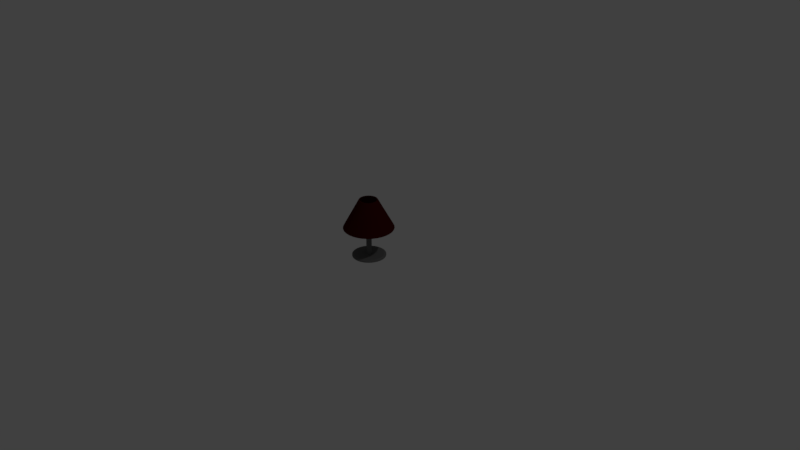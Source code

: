 # Source: lamp.blend  (saved by Blender 2.79.0; exported with 4.5.12 LTS)
import bpy
from mathutils import Matrix  # noqa: F401  (used for matrix-valued properties, if any)

bpy.ops.wm.read_factory_settings(use_empty=True)
scene = bpy.context.scene
scene.name = 'Scene'

# ---- collections
col_collection_1 = bpy.data.collections.new('Collection 1'); scene.collection.children.link(col_collection_1)

# ---- materials (node trees are filled in below, after node groups)
mat_bulb = bpy.data.materials.new('Bulb')
mat_bulb.alpha_threshold = 0.0
mat_bulb.use_transparent_shadow = False
mat_bulb.diffuse_color = (1.0, 1.0, 1.0, 1.0)
mat_bulb.roughness = 0.5
mat_base = bpy.data.materials.new('Base')
mat_base.alpha_threshold = 0.0
mat_base.use_transparent_shadow = False
mat_base.diffuse_color = (0.1329, 0.1329, 0.1329, 1.0)
mat_base.roughness = 0.5
mat_lamp_top = bpy.data.materials.new('Lamp_Top')
mat_lamp_top.alpha_threshold = 0.0
mat_lamp_top.use_transparent_shadow = False
mat_lamp_top.diffuse_color = (0.05448, 0.002732, 0.002125, 1.0)
mat_lamp_top.roughness = 0.5
mat_lamp_pole = bpy.data.materials.new('lamp_pole')
mat_lamp_pole.alpha_threshold = 0.0
mat_lamp_pole.use_transparent_shadow = False
mat_lamp_pole.diffuse_color = (0.1626, 0.1626, 0.1626, 1.0)
mat_lamp_pole.roughness = 0.5
mat_lamp_base = bpy.data.materials.new('lamp_base')
mat_lamp_base.alpha_threshold = 0.0
mat_lamp_base.use_transparent_shadow = False
mat_lamp_base.diffuse_color = (0.162, 0.162, 0.162, 1.0)
mat_lamp_base.roughness = 0.5

# ---- material node trees

# ---- world
world_world = bpy.data.worlds.new('World'); scene.world = world_world
world_world.color = (0.05088, 0.05088, 0.05088)
world_world.use_sun_shadow = False
world_world.sun_shadow_jitter_overblur = 0.0
world_world.cycles.sampling_method = 'MANUAL'

# ---- cameras
cam_camera = bpy.data.cameras.new('Camera')
cam_camera.clip_end = 100.0
cam_camera.lens = 35.0
cam_camera.sensor_width = 32.0
cam_camera.sensor_height = 18.0
cam_camera.ortho_scale = 7.314
cam_camera.dof.focus_distance = 0.0
cam_camera.dof.aperture_fstop = 128.0

# ---- lights
light_lamp = bpy.data.lights.new('Lamp', 'POINT')
light_lamp.transmission_factor = 0.0
light_lamp.cutoff_distance = 30.0
light_lamp.energy = 100.0
light_lamp.shadow_buffer_clip_start = 1.001
light_lamp.shadow_soft_size = 0.1
light_lamp.shadow_maximum_resolution = 0.006
light_lamp.use_absolute_resolution = True

# ---- meshes
me_cube = bpy.data.meshes.new('Cube')
me_cube.from_pydata([(-0.2574, -0.2574, -1.0), (-0.8771, -0.8771, 1.0), (-0.2574, 0.2574, -1.0), (-0.8771, 0.8771, 1.0), (0.2574, -0.2574, -1.0), (0.8771, -0.8771, 1.0), (0.2574, 0.2574, -1.0), (0.8771, 0.8771, 1.0), (-0.3326, -0.3326, -0.4308), (-0.3326, 0.3326, -0.4308), (0.3326, 0.3326, -0.4308), (0.3326, -0.3326, -0.4308), (-0.7356, -0.7356, 0.2857), (-0.7356, 0.7356, 0.2857), (0.7356, 0.7356, 0.2857), (0.7356, -0.7356, 0.2857), (-0.56, 0.56, -0.05891), (0.56, 0.56, -0.05891), (0.56, -0.56, -0.05891), (-0.56, -0.56, -0.05891), (-0.6206, -0.6206, 1.63), (-0.6206, 0.6206, 1.63), (0.6206, 0.6206, 1.63), (0.6206, -0.6206, 1.63), (-0.8097, 0.8097, 1.315), (0.8097, 0.8097, 1.315), (0.8097, -0.8097, 1.315), (-0.8097, -0.8097, 1.315), (-0.8547, -0.8547, 0.6338), (-0.8547, 0.8547, 0.6338), (0.8547, 0.8547, 0.6338), (0.8547, -0.8547, 0.6338), (-0.5271, -0.5271, 1.745), (-0.5271, 0.5271, 1.745), (0.5271, 0.5271, 1.745), (0.5271, -0.5271, 1.745), (0.0, 1.099, 1.0), (0.0, -1.099, 1.0), (0.0, -0.5545, -0.4308), (0.0, 0.5545, -0.4308), (-5.96e-08, -0.9575, 0.2857), (0.0, 0.9575, 0.2857), (0.0, 0.7819, -0.05891), (0.0, -0.7819, -0.05891), (0.0, 0.8425, 1.63), (0.0, -0.8425, 1.63), (0.0, -1.032, 1.315), (0.0, 1.032, 1.315), (-5.96e-08, -1.077, 0.6338), (0.0, 1.077, 0.6338), (0.0, 0.749, 1.745), (0.0, -0.749, 1.745), (-1.099, 0.0, 1.0), (1.099, 0.0, 1.0), (0.5545, 0.0, -0.4308), (-0.5545, 0.0, -0.4308), (0.9575, 0.0, 0.2857), (-0.9575, 0.0, 0.2857), (-0.7819, 0.0, -0.05891), (0.7819, 0.0, -0.05891), (-0.8425, 0.0, 1.63), (0.8425, 0.0, 1.63), (-1.032, 0.0, 1.315), (1.032, 0.0, 1.315), (1.077, 0.0, 0.6338), (-1.077, 0.0, 0.6338), (-0.749, 0.0, 1.745), (0.749, 0.0, 1.745), (-0.134, 0.134, 2.124), (-0.4962, 0.0, 1.968), (-0.2743, 0.2743, 1.968), (0.0, 0.4962, 1.968), (0.2743, 0.2743, 1.968), (0.4962, 0.0, 1.968), (0.2743, -0.2743, 1.968), (0.0, -0.4962, 1.968), (-0.2743, -0.2743, 1.968), (-0.2424, 1.345e-09, 2.124), (-1.158e-09, 0.2424, 2.124), (0.134, 0.134, 2.124), (0.2424, 1.345e-09, 2.124), (0.134, -0.134, 2.124), (-1.158e-09, -0.2424, 2.124), (-0.134, -0.134, 2.124), (-4.429e-10, -0.09274, 2.221), (-0.05127, -0.05127, 2.221), (0.09274, 5.145e-10, 2.221), (0.05127, -0.05127, 2.221), (-4.429e-10, 0.09274, 2.221), (0.05127, 0.05127, 2.221), (-0.09274, 5.145e-10, 2.221), (-0.05127, 0.05127, 2.221)], [], [(65, 52, 3, 29), (49, 36, 7, 30), (64, 53, 5, 31), (48, 37, 1, 28), (47, 24, 21, 44), (0, 8, 55, 9, 2), (4, 11, 38, 8, 0), (6, 10, 54, 11, 4), (43, 40, 12, 19), (59, 56, 15, 18), (42, 41, 14, 17), (58, 57, 13, 16), (55, 58, 16, 9), (39, 42, 17, 10), (54, 59, 18, 11), (38, 43, 19, 8), (61, 22, 34, 67), (63, 25, 22, 61), (62, 27, 20, 60), (46, 26, 23, 45), (37, 5, 26, 46), (52, 1, 27, 62), (53, 7, 25, 63), (36, 3, 24, 47), (40, 48, 28, 12), (56, 64, 31, 15), (41, 49, 30, 14), (57, 65, 29, 13), (33, 66, 69, 70), (60, 20, 32, 66), (45, 23, 35, 51), (44, 21, 33, 50), (22, 44, 50, 34), (20, 45, 51, 32), (35, 67, 73, 74), (13, 29, 49, 41), (15, 31, 48, 40), (7, 36, 47, 25), (1, 37, 46, 27), (27, 46, 45, 20), (11, 18, 43, 38), (9, 16, 42, 39), (16, 13, 41, 42), (18, 15, 40, 43), (25, 47, 44, 22), (31, 5, 37, 48), (29, 3, 36, 49), (2, 6, 4, 0), (50, 33, 70, 71), (21, 60, 66, 33), (66, 32, 76, 69), (12, 28, 65, 57), (14, 30, 64, 56), (5, 53, 63, 26), (3, 52, 62, 24), (24, 62, 60, 21), (26, 63, 61, 23), (23, 61, 67, 35), (10, 17, 59, 54), (8, 19, 58, 55), (19, 12, 57, 58), (17, 14, 56, 59), (30, 7, 53, 64), (28, 1, 52, 65), (2, 9, 39, 10, 6), (75, 74, 81, 82), (72, 71, 78, 79), (69, 76, 83, 77), (76, 75, 82, 83), (67, 34, 72, 73), (51, 35, 74, 75), (32, 51, 75, 76), (34, 50, 71, 72), (81, 80, 86, 87), (73, 72, 79, 80), (71, 70, 68, 78), (74, 73, 80, 81), (70, 69, 77, 68), (88, 91, 90, 85, 84, 87, 86, 89), (77, 83, 85, 90), (78, 68, 91, 88), (79, 78, 88, 89), (80, 79, 89, 86), (82, 81, 87, 84), (83, 82, 84, 85), (68, 77, 90, 91)])
me_cube.polygons.foreach_set('material_index', [0, 0, 0, 0, 0, 1, 1, 1, 0, 0, 0, 0, 0, 0, 0, 0, 0, 0, 0, 0, 0, 0, 0, 0, 0, 0, 0, 0, 0, 0, 0, 0, 0, 0, 0, 0, 0, 0, 0, 0, 0, 0, 0, 0, 0, 0, 0, 1, 0, 0, 0, 0, 0, 0, 0, 0, 0, 0, 0, 0, 0, 0, 0, 0, 1, 0, 0, 0, 0, 0, 0, 0, 0, 0, 0, 0, 0, 0, 0, 0, 0, 0, 0, 0, 0, 0])
me_cube.materials.append(mat_bulb)
me_cube.materials.append(mat_base)
me_cube.use_remesh_preserve_volume = False
me_cube.use_remesh_preserve_attributes = False
me_cube.use_mirror_vertex_groups = False
me_cube.update()
me_cylinder_002 = bpy.data.meshes.new('Cylinder.002')
me_cylinder_002.from_pydata([(-4.483e-08, 0.9157, -0.625), (6.677e-08, 0.3672, 0.5452), (0.1786, 0.8981, -0.625), (0.07164, 0.3602, 0.5452), (0.3504, 0.846, -0.625), (0.1405, 0.3393, 0.5452), (0.5087, 0.7613, -0.625), (0.204, 0.3053, 0.5452), (0.6475, 0.6475, -0.625), (0.2597, 0.2597, 0.5452), (0.7613, 0.5087, -0.625), (0.3053, 0.204, 0.5452), (0.846, 0.3504, -0.625), (0.3393, 0.1405, 0.5452), (0.8981, 0.1786, -0.625), (0.3602, 0.07164, 0.5452), (0.9157, 6.287e-08, -0.625), (0.3672, 2.13e-07, 0.5452), (0.8981, -0.1786, -0.625), (0.3602, -0.07164, 0.5452), (0.846, -0.3504, -0.625), (0.3393, -0.1405, 0.5452), (0.7613, -0.5087, -0.625), (0.3053, -0.204, 0.5452), (0.6475, -0.6475, -0.625), (0.2597, -0.2597, 0.5452), (0.5087, -0.7613, -0.625), (0.204, -0.3053, 0.5452), (0.3504, -0.846, -0.625), (0.1405, -0.3393, 0.5452), (0.1786, -0.8981, -0.625), (0.07164, -0.3602, 0.5452), (-3.003e-07, -0.9157, -0.625), (-5.289e-08, -0.3672, 0.5452), (-0.1786, -0.8981, -0.625), (-0.07164, -0.3602, 0.5452), (-0.3504, -0.846, -0.625), (-0.1405, -0.3393, 0.5452), (-0.5087, -0.7613, -0.625), (-0.204, -0.3053, 0.5452), (-0.6475, -0.6475, -0.625), (-0.2597, -0.2597, 0.5452), (-0.7613, -0.5087, -0.625), (-0.3053, -0.204, 0.5452), (-0.846, -0.3504, -0.625), (-0.3393, -0.1405, 0.5452), (-0.8981, -0.1786, -0.625), (-0.3602, -0.07164, 0.5452), (-0.9157, 8.883e-07, -0.625), (-0.3672, 5.399e-07, 0.5452), (-0.8981, 0.1786, -0.625), (-0.3602, 0.07164, 0.5452), (-0.846, 0.3504, -0.625), (-0.3393, 0.1405, 0.5452), (-0.7613, 0.5087, -0.625), (-0.3053, 0.204, 0.5452), (-0.6475, 0.6475, -0.625), (-0.2597, 0.2597, 0.5452), (-0.5087, 0.7613, -0.625), (-0.204, 0.3053, 0.5452), (-0.3504, 0.846, -0.625), (-0.1405, 0.3393, 0.5452), (-0.1786, 0.8981, -0.625), (-0.07164, 0.3602, 0.5452), (7.125e-08, 0.3267, 0.5452), (0.06374, 0.3205, 0.5452), (0.125, 0.3019, 0.5452), (0.1815, 0.2717, 0.5452), (0.231, 0.231, 0.5452), (0.2717, 0.1815, 0.5452), (0.3019, 0.125, 0.5452), (0.3205, 0.06374, 0.5452), (0.3267, 2.221e-07, 0.5452), (0.3205, -0.06374, 0.5452), (0.3019, -0.125, 0.5452), (0.2717, -0.1815, 0.5452), (0.231, -0.231, 0.5452), (0.1815, -0.2717, 0.5452), (0.125, -0.3019, 0.5452), (0.06374, -0.3205, 0.5452), (-3.521e-08, -0.3267, 0.5452), (-0.06374, -0.3205, 0.5452), (-0.125, -0.3019, 0.5452), (-0.1815, -0.2717, 0.5452), (-0.231, -0.231, 0.5452), (-0.2717, -0.1815, 0.5452), (-0.3019, -0.125, 0.5452), (-0.3205, -0.06374, 0.5452), (-0.3267, 5.129e-07, 0.5452), (-0.3205, 0.06374, 0.5452), (-0.3019, 0.125, 0.5452), (-0.2717, 0.1815, 0.5452), (-0.231, 0.231, 0.5452), (-0.1815, 0.2717, 0.5452), (-0.125, 0.3019, 0.5452), (-0.06374, 0.3205, 0.5452), (-2.842e-14, 1.0, -0.625), (0.1951, 0.9808, -0.625), (0.3827, 0.9239, -0.625), (0.5556, 0.8315, -0.625), (0.7071, 0.7071, -0.625), (0.8315, 0.5556, -0.625), (0.9239, 0.3827, -0.625), (0.9808, 0.1951, -0.625), (1.0, 7.55e-08, -0.625), (0.9808, -0.1951, -0.625), (0.9239, -0.3827, -0.625), (0.8315, -0.5556, -0.625), (0.7071, -0.7071, -0.625), (0.5556, -0.8315, -0.625), (0.3827, -0.9239, -0.625), (0.1951, -0.9808, -0.625), (-3.258e-07, -1.0, -0.625), (-0.1951, -0.9808, -0.625), (-0.3827, -0.9239, -0.625), (-0.5556, -0.8315, -0.625), (-0.7071, -0.7071, -0.625), (-0.8315, -0.5556, -0.625), (-0.9239, -0.3827, -0.625), (-0.9808, -0.1951, -0.625), (-1.0, 9.656e-07, -0.625), (-0.9808, 0.1951, -0.625), (-0.9239, 0.3827, -0.625), (-0.8315, 0.5556, -0.625), (-0.7071, 0.7071, -0.625), (-0.5556, 0.8315, -0.625), (-0.3827, 0.9239, -0.625), (-0.1951, 0.9808, -0.625), (-2.842e-14, 1.0, -0.625), (0.1951, 0.9808, -0.625), (0.3827, 0.9239, -0.625), (0.5556, 0.8315, -0.625), (0.7071, 0.7071, -0.625), (0.8315, 0.5556, -0.625), (0.9239, 0.3827, -0.625), (0.9808, 0.1951, -0.625), (1.0, 7.55e-08, -0.625), (0.9808, -0.1951, -0.625), (0.9239, -0.3827, -0.625), (0.8315, -0.5556, -0.625), (0.7071, -0.7071, -0.625), (0.5556, -0.8315, -0.625), (0.3827, -0.9239, -0.625), (0.1951, -0.9808, -0.625), (-3.258e-07, -1.0, -0.625), (-0.1951, -0.9808, -0.625), (-0.3827, -0.9239, -0.625), (-0.5556, -0.8315, -0.625), (-0.7071, -0.7071, -0.625), (-0.8315, -0.5556, -0.625), (-0.9239, -0.3827, -0.625), (-0.9808, -0.1951, -0.625), (-1.0, 9.656e-07, -0.625), (-0.9808, 0.1951, -0.625), (-0.9239, 0.3827, -0.625), (-0.8315, 0.5556, -0.625), (-0.7071, 0.7071, -0.625), (-0.5556, 0.8315, -0.625), (-0.3827, 0.9239, -0.625), (-0.1951, 0.9808, -0.625)], [], [(128, 96, 97, 129), (129, 97, 98, 130), (130, 98, 99, 131), (131, 99, 100, 132), (132, 100, 101, 133), (133, 101, 102, 134), (134, 102, 103, 135), (135, 103, 104, 136), (136, 104, 105, 137), (137, 105, 106, 138), (138, 106, 107, 139), (139, 107, 108, 140), (140, 108, 109, 141), (141, 109, 110, 142), (142, 110, 111, 143), (143, 111, 112, 144), (144, 112, 113, 145), (145, 113, 114, 146), (146, 114, 115, 147), (147, 115, 116, 148), (148, 116, 117, 149), (149, 117, 118, 150), (150, 118, 119, 151), (151, 119, 120, 152), (152, 120, 121, 153), (153, 121, 122, 154), (154, 122, 123, 155), (155, 123, 124, 156), (156, 124, 125, 157), (157, 125, 126, 158), (37, 35, 81, 82), (158, 126, 127, 159), (159, 127, 96, 128), (103, 15, 17, 104), (55, 53, 90, 91), (11, 9, 68, 69), (29, 27, 77, 78), (47, 45, 86, 87), (3, 1, 64, 65), (1, 63, 95, 64), (21, 19, 73, 74), (39, 37, 82, 83), (57, 55, 91, 92), (13, 11, 69, 70), (31, 29, 78, 79), (49, 47, 87, 88), (5, 3, 65, 66), (23, 21, 74, 75), (41, 39, 83, 84), (59, 57, 92, 93), (15, 13, 70, 71), (33, 31, 79, 80), (51, 49, 88, 89), (7, 5, 66, 67), (25, 23, 75, 76), (43, 41, 84, 85), (61, 59, 93, 94), (17, 15, 71, 72), (35, 33, 80, 81), (53, 51, 89, 90), (9, 7, 67, 68), (27, 25, 76, 77), (45, 43, 85, 86), (63, 61, 94, 95), (19, 17, 72, 73), (116, 41, 43, 117), (102, 13, 15, 103), (115, 39, 41, 116), (101, 11, 13, 102), (114, 37, 39, 115), (127, 63, 1, 96), (100, 9, 11, 101), (113, 35, 37, 114), (126, 61, 63, 127), (99, 7, 9, 100), (112, 33, 35, 113), (125, 59, 61, 126), (98, 5, 7, 99), (111, 31, 33, 112), (124, 57, 59, 125), (97, 3, 5, 98), (110, 29, 31, 111), (123, 55, 57, 124), (96, 1, 3, 97), (109, 27, 29, 110), (122, 53, 55, 123), (108, 25, 27, 109), (121, 51, 53, 122), (107, 23, 25, 108), (120, 49, 51, 121), (106, 21, 23, 107), (119, 47, 49, 120), (105, 19, 21, 106), (118, 45, 47, 119), (104, 17, 19, 105), (117, 43, 45, 118), (2, 0, 128, 129), (4, 2, 129, 130), (6, 4, 130, 131), (8, 6, 131, 132), (10, 8, 132, 133), (12, 10, 133, 134), (14, 12, 134, 135), (16, 14, 135, 136), (18, 16, 136, 137), (20, 18, 137, 138), (22, 20, 138, 139), (24, 22, 139, 140), (26, 24, 140, 141), (28, 26, 141, 142), (30, 28, 142, 143), (32, 30, 143, 144), (34, 32, 144, 145), (36, 34, 145, 146), (38, 36, 146, 147), (40, 38, 147, 148), (42, 40, 148, 149), (44, 42, 149, 150), (46, 44, 150, 151), (48, 46, 151, 152), (50, 48, 152, 153), (52, 50, 153, 154), (54, 52, 154, 155), (56, 54, 155, 156), (58, 56, 156, 157), (60, 58, 157, 158), (62, 60, 158, 159), (0, 62, 159, 128)])
me_cylinder_002.materials.append(mat_lamp_top)
me_cylinder_002.use_remesh_preserve_volume = False
me_cylinder_002.use_remesh_preserve_attributes = False
me_cylinder_002.use_mirror_vertex_groups = False
me_cylinder_002.update()
me_cylinder_001 = bpy.data.meshes.new('Cylinder.001')
me_cylinder_001.from_pydata([(0.0, 1.0, -1.0), (0.0, 1.0, 1.0), (0.1951, 0.9808, -1.0), (0.1951, 0.9808, 1.0), (0.3827, 0.9239, -1.0), (0.3827, 0.9239, 1.0), (0.5556, 0.8315, -1.0), (0.5556, 0.8315, 1.0), (0.7071, 0.7071, -1.0), (0.7071, 0.7071, 1.0), (0.8315, 0.5556, -1.0), (0.8315, 0.5556, 1.0), (0.9239, 0.3827, -1.0), (0.9239, 0.3827, 1.0), (0.9808, 0.1951, -1.0), (0.9808, 0.1951, 1.0), (1.0, 7.55e-08, -1.0), (1.0, 7.55e-08, 1.0), (0.9808, -0.1951, -1.0), (0.9808, -0.1951, 1.0), (0.9239, -0.3827, -1.0), (0.9239, -0.3827, 1.0), (0.8315, -0.5556, -1.0), (0.8315, -0.5556, 1.0), (0.7071, -0.7071, -1.0), (0.7071, -0.7071, 1.0), (0.5556, -0.8315, -1.0), (0.5556, -0.8315, 1.0), (0.3827, -0.9239, -1.0), (0.3827, -0.9239, 1.0), (0.1951, -0.9808, -1.0), (0.1951, -0.9808, 1.0), (-3.258e-07, -1.0, -1.0), (-3.258e-07, -1.0, 1.0), (-0.1951, -0.9808, -1.0), (-0.1951, -0.9808, 1.0), (-0.3827, -0.9239, -1.0), (-0.3827, -0.9239, 1.0), (-0.5556, -0.8315, -1.0), (-0.5556, -0.8315, 1.0), (-0.7071, -0.7071, -1.0), (-0.7071, -0.7071, 1.0), (-0.8315, -0.5556, -1.0), (-0.8315, -0.5556, 1.0), (-0.9239, -0.3827, -1.0), (-0.9239, -0.3827, 1.0), (-0.9808, -0.1951, -1.0), (-0.9808, -0.1951, 1.0), (-1.0, 9.656e-07, -1.0), (-1.0, 9.656e-07, 1.0), (-0.9808, 0.1951, -1.0), (-0.9808, 0.1951, 1.0), (-0.9239, 0.3827, -1.0), (-0.9239, 0.3827, 1.0), (-0.8315, 0.5556, -1.0), (-0.8315, 0.5556, 1.0), (-0.7071, 0.7071, -1.0), (-0.7071, 0.7071, 1.0), (-0.5556, 0.8315, -1.0), (-0.5556, 0.8315, 1.0), (-0.3827, 0.9239, -1.0), (-0.3827, 0.9239, 1.0), (-0.1951, 0.9808, -1.0), (-0.1951, 0.9808, 1.0)], [], [(0, 1, 3, 2), (2, 3, 5, 4), (4, 5, 7, 6), (6, 7, 9, 8), (8, 9, 11, 10), (10, 11, 13, 12), (12, 13, 15, 14), (14, 15, 17, 16), (16, 17, 19, 18), (18, 19, 21, 20), (20, 21, 23, 22), (22, 23, 25, 24), (24, 25, 27, 26), (26, 27, 29, 28), (28, 29, 31, 30), (30, 31, 33, 32), (32, 33, 35, 34), (34, 35, 37, 36), (36, 37, 39, 38), (38, 39, 41, 40), (40, 41, 43, 42), (42, 43, 45, 44), (44, 45, 47, 46), (46, 47, 49, 48), (48, 49, 51, 50), (50, 51, 53, 52), (52, 53, 55, 54), (54, 55, 57, 56), (56, 57, 59, 58), (58, 59, 61, 60), (3, 1, 63, 61, 59, 57, 55, 53, 51, 49, 47, 45, 43, 41, 39, 37, 35, 33, 31, 29, 27, 25, 23, 21, 19, 17, 15, 13, 11, 9, 7, 5), (60, 61, 63, 62), (62, 63, 1, 0), (0, 2, 4, 6, 8, 10, 12, 14, 16, 18, 20, 22, 24, 26, 28, 30, 32, 34, 36, 38, 40, 42, 44, 46, 48, 50, 52, 54, 56, 58, 60, 62)])
me_cylinder_001.materials.append(mat_lamp_pole)
me_cylinder_001.use_remesh_preserve_volume = False
me_cylinder_001.use_remesh_preserve_attributes = False
me_cylinder_001.use_mirror_vertex_groups = False
me_cylinder_001.update()
me_cylinder = bpy.data.meshes.new('Cylinder')
me_cylinder.from_pydata([(0.0, 1.0, -0.1851), (0.0, 1.0, 1.0), (0.1951, 0.9808, -0.1851), (0.1951, 0.9808, 1.0), (0.3827, 0.9239, -0.1851), (0.3827, 0.9239, 1.0), (0.5556, 0.8315, -0.1851), (0.5556, 0.8315, 1.0), (0.7071, 0.7071, -0.1851), (0.7071, 0.7071, 1.0), (0.8315, 0.5556, -0.1851), (0.8315, 0.5556, 1.0), (0.9239, 0.3827, -0.1851), (0.9239, 0.3827, 1.0), (0.9808, 0.1951, -0.1851), (0.9808, 0.1951, 1.0), (1.0, 7.55e-08, -0.1851), (1.0, 7.55e-08, 1.0), (0.9808, -0.1951, -0.1851), (0.9808, -0.1951, 1.0), (0.9239, -0.3827, -0.1851), (0.9239, -0.3827, 1.0), (0.8315, -0.5556, -0.1851), (0.8315, -0.5556, 1.0), (0.7071, -0.7071, -0.1851), (0.7071, -0.7071, 1.0), (0.5556, -0.8315, -0.1851), (0.5556, -0.8315, 1.0), (0.3827, -0.9239, -0.1851), (0.3827, -0.9239, 1.0), (0.1951, -0.9808, -0.1851), (0.1951, -0.9808, 1.0), (-3.258e-07, -1.0, -0.1851), (-3.258e-07, -1.0, 1.0), (-0.1951, -0.9808, -0.1851), (-0.1951, -0.9808, 1.0), (-0.3827, -0.9239, -0.1851), (-0.3827, -0.9239, 1.0), (-0.5556, -0.8315, -0.1851), (-0.5556, -0.8315, 1.0), (-0.7071, -0.7071, -0.1851), (-0.7071, -0.7071, 1.0), (-0.8315, -0.5556, -0.1851), (-0.8315, -0.5556, 1.0), (-0.9239, -0.3827, -0.1851), (-0.9239, -0.3827, 1.0), (-0.9808, -0.1951, -0.1851), (-0.9808, -0.1951, 1.0), (-1.0, 9.656e-07, -0.1851), (-1.0, 9.656e-07, 1.0), (-0.9808, 0.1951, -0.1851), (-0.9808, 0.1951, 1.0), (-0.9239, 0.3827, -0.1851), (-0.9239, 0.3827, 1.0), (-0.8315, 0.5556, -0.1851), (-0.8315, 0.5556, 1.0), (-0.7071, 0.7071, -0.1851), (-0.7071, 0.7071, 1.0), (-0.5556, 0.8315, -0.1851), (-0.5556, 0.8315, 1.0), (-0.3827, 0.9239, -0.1851), (-0.3827, 0.9239, 1.0), (-0.1951, 0.9808, -0.1851), (-0.1951, 0.9808, 1.0), (1.322e-08, 0.8887, -0.9443), (0.1734, 0.8717, -0.9443), (0.3401, 0.8211, -0.9443), (0.4938, 0.739, -0.9443), (0.6284, 0.6284, -0.9443), (0.739, 0.4938, -0.9443), (0.8211, 0.3401, -0.9443), (0.8717, 0.1734, -0.9443), (0.8887, 9.881e-08, -0.9443), (0.8717, -0.1734, -0.9443), (0.8211, -0.3401, -0.9443), (0.739, -0.4938, -0.9443), (0.6284, -0.6284, -0.9443), (0.4938, -0.739, -0.9443), (0.3401, -0.8211, -0.9443), (0.1734, -0.8717, -0.9443), (-2.764e-07, -0.8887, -0.9443), (-0.1734, -0.8717, -0.9443), (-0.3401, -0.8211, -0.9443), (-0.4938, -0.739, -0.9443), (-0.6284, -0.6284, -0.9443), (-0.739, -0.4938, -0.9443), (-0.8211, -0.3401, -0.9443), (-0.8717, -0.1734, -0.9443), (-0.8887, 8.899e-07, -0.9443), (-0.8717, 0.1734, -0.9443), (-0.8211, 0.3401, -0.9443), (-0.739, 0.4938, -0.9443), (-0.6284, 0.6284, -0.9443), (-0.4938, 0.739, -0.9443), (-0.3401, 0.8211, -0.9443), (-0.1734, 0.8717, -0.9443)], [], [(0, 1, 3, 2), (2, 3, 5, 4), (4, 5, 7, 6), (6, 7, 9, 8), (8, 9, 11, 10), (10, 11, 13, 12), (12, 13, 15, 14), (14, 15, 17, 16), (16, 17, 19, 18), (18, 19, 21, 20), (20, 21, 23, 22), (22, 23, 25, 24), (24, 25, 27, 26), (26, 27, 29, 28), (28, 29, 31, 30), (30, 31, 33, 32), (32, 33, 35, 34), (34, 35, 37, 36), (36, 37, 39, 38), (38, 39, 41, 40), (40, 41, 43, 42), (42, 43, 45, 44), (44, 45, 47, 46), (46, 47, 49, 48), (48, 49, 51, 50), (50, 51, 53, 52), (52, 53, 55, 54), (54, 55, 57, 56), (56, 57, 59, 58), (58, 59, 61, 60), (3, 1, 63, 61, 59, 57, 55, 53, 51, 49, 47, 45, 43, 41, 39, 37, 35, 33, 31, 29, 27, 25, 23, 21, 19, 17, 15, 13, 11, 9, 7, 5), (60, 61, 63, 62), (62, 63, 1, 0), (38, 40, 84, 83), (64, 65, 66, 67, 68, 69, 70, 71, 72, 73, 74, 75, 76, 77, 78, 79, 80, 81, 82, 83, 84, 85, 86, 87, 88, 89, 90, 91, 92, 93, 94, 95), (56, 58, 93, 92), (12, 14, 71, 70), (30, 32, 80, 79), (48, 50, 89, 88), (4, 6, 67, 66), (22, 24, 76, 75), (40, 42, 85, 84), (58, 60, 94, 93), (14, 16, 72, 71), (32, 34, 81, 80), (50, 52, 90, 89), (6, 8, 68, 67), (24, 26, 77, 76), (42, 44, 86, 85), (60, 62, 95, 94), (16, 18, 73, 72), (34, 36, 82, 81), (52, 54, 91, 90), (8, 10, 69, 68), (26, 28, 78, 77), (44, 46, 87, 86), (0, 2, 65, 64), (62, 0, 64, 95), (18, 20, 74, 73), (36, 38, 83, 82), (54, 56, 92, 91), (10, 12, 70, 69), (28, 30, 79, 78), (46, 48, 88, 87), (2, 4, 66, 65), (20, 22, 75, 74)])
me_cylinder.materials.append(mat_lamp_base)
me_cylinder.use_remesh_preserve_volume = False
me_cylinder.use_remesh_preserve_attributes = False
me_cylinder.use_mirror_vertex_groups = False
me_cylinder.update()

# ---- objects
ob_bulb = bpy.data.objects.new('Bulb', me_cube)
ob_lamp_top = bpy.data.objects.new('Lamp Top', me_cylinder_002)
ob_lamp_pole = bpy.data.objects.new('Lamp Pole', me_cylinder_001)
ob_lamp_base = bpy.data.objects.new('Lamp Base', me_cylinder)
ob_lamp = bpy.data.objects.new('Lamp', light_lamp)
ob_camera = bpy.data.objects.new('Camera', cam_camera)

# ---- transforms, parenting, visibility, modifiers, constraints
ob_bulb.location = (0.002347, -0.001074, 0.4757)
ob_bulb.scale = (0.03476, 0.03476, 0.03476)
ob_bulb.lineart.crease_threshold = 0.0
ob_lamp_top.location = (0.002225, -0.0009775, 0.5894)
ob_lamp_top.scale = (0.3283, 0.3283, 0.3283)
ob_lamp_top.lineart.crease_threshold = 0.0
ob_lamp_pole.location = (0.0, 0.0, 0.2251)
ob_lamp_pole.scale = (0.03492, -0.0342, 0.2206)
ob_lamp_pole.lineart.crease_threshold = 0.0
ob_lamp_base.location = (0.0, 0.0, -6.661e-06)
ob_lamp_base.scale = (0.2197, 0.2197, -0.0117)
ob_lamp_base.lineart.crease_threshold = 0.0
ob_lamp.location = (4.076, 1.005, 5.904)
ob_lamp.rotation_euler = (0.6503, 0.05522, 1.866)
ob_lamp.lock_rotations_4d = False
ob_lamp.empty_display_type = 'ARROWS'
ob_lamp.color = (0.0, 0.0, 0.0, 0.0)
ob_lamp.lineart.crease_threshold = 0.0
ob_camera.location = (7.481, -6.508, 5.344)
ob_camera.rotation_euler = (1.109, 0.0, 0.8149)
ob_camera.lock_rotations_4d = False
ob_camera.empty_display_type = 'ARROWS'
ob_camera.color = (0.0, 0.0, 0.0, 0.0)
ob_camera.display_type = 'WIRE'
ob_camera.lineart.crease_threshold = 0.0

# ---- collection membership
col_collection_1.objects.link(ob_bulb)
col_collection_1.objects.link(ob_lamp_top)
col_collection_1.objects.link(ob_lamp_pole)
col_collection_1.objects.link(ob_lamp_base)
col_collection_1.objects.link(ob_lamp)
col_collection_1.objects.link(ob_camera)

# ---- scene / render settings (as saved in the file)
scene.camera = ob_camera
scene.frame_start = 1; scene.frame_end = 250; scene.frame_set(1)
scene.render.engine = 'BLENDER_EEVEE_NEXT'
scene.render.resolution_percentage = 50
scene.render.dither_intensity = 0.0
scene.cycles.use_denoising = False
scene.cycles.samples = 128
scene.cycles.sampling_pattern = 'TABULATED_SOBOL'
scene.cycles.use_adaptive_sampling = False
scene.cycles.use_light_tree = False
scene.cycles.blur_glossy = 0.0
scene.cycles.sample_clamp_indirect = 0.0
scene.view_settings.view_transform = 'Standard'
bpy.context.view_layer.update()
